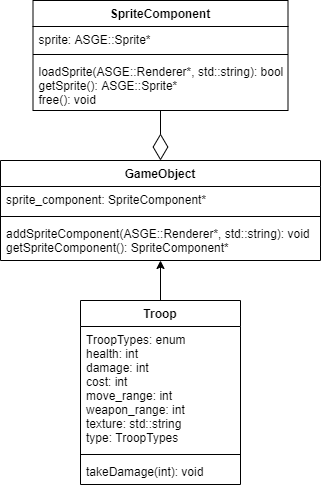

The diagram above was exported from draw.io. Its source (the exported page's mxGraphModel, read from the mxfile embedded in the PNG):
<mxGraphModel dx="1422" dy="713" grid="1" gridSize="10" guides="1" tooltips="1" connect="1" arrows="1" fold="1" page="1" pageScale="1" pageWidth="850" pageHeight="1100" math="0" shadow="0">
  <root>
    <mxCell id="0" />
    <mxCell id="1" parent="0" />
    <mxCell id="-04AG-xsQEobZhEOgDeD-118" value="" style="endArrow=diamondThin;endFill=0;endSize=24;html=1;entryX=0.5;entryY=0;entryDx=0;entryDy=0;edgeStyle=orthogonalEdgeStyle;" edge="1" parent="1" source="-04AG-xsQEobZhEOgDeD-114" target="-04AG-xsQEobZhEOgDeD-110">
      <mxGeometry width="160" relative="1" as="geometry">
        <mxPoint x="320" y="480" as="sourcePoint" />
        <mxPoint x="480" y="480" as="targetPoint" />
      </mxGeometry>
    </mxCell>
    <mxCell id="-04AG-xsQEobZhEOgDeD-119" style="edgeStyle=orthogonalEdgeStyle;rounded=0;orthogonalLoop=1;jettySize=auto;html=1;" edge="1" parent="1" source="-04AG-xsQEobZhEOgDeD-124" target="-04AG-xsQEobZhEOgDeD-110">
      <mxGeometry relative="1" as="geometry">
        <mxPoint x="415" y="460" as="sourcePoint" />
      </mxGeometry>
    </mxCell>
    <mxCell id="-04AG-xsQEobZhEOgDeD-110" value="GameObject" style="swimlane;fontStyle=1;align=center;verticalAlign=top;childLayout=stackLayout;horizontal=1;startSize=26;horizontalStack=0;resizeParent=1;resizeParentMax=0;resizeLast=0;collapsible=1;marginBottom=0;" vertex="1" parent="1">
      <mxGeometry x="255" y="290" width="320" height="100" as="geometry" />
    </mxCell>
    <mxCell id="-04AG-xsQEobZhEOgDeD-111" value="sprite_component: SpriteComponent*" style="text;strokeColor=none;fillColor=none;align=left;verticalAlign=top;spacingLeft=4;spacingRight=4;overflow=hidden;rotatable=0;points=[[0,0.5],[1,0.5]];portConstraint=eastwest;" vertex="1" parent="-04AG-xsQEobZhEOgDeD-110">
      <mxGeometry y="26" width="320" height="26" as="geometry" />
    </mxCell>
    <mxCell id="-04AG-xsQEobZhEOgDeD-112" value="" style="line;strokeWidth=1;fillColor=none;align=left;verticalAlign=middle;spacingTop=-1;spacingLeft=3;spacingRight=3;rotatable=0;labelPosition=right;points=[];portConstraint=eastwest;" vertex="1" parent="-04AG-xsQEobZhEOgDeD-110">
      <mxGeometry y="52" width="320" height="8" as="geometry" />
    </mxCell>
    <mxCell id="-04AG-xsQEobZhEOgDeD-113" value="addSpriteComponent(ASGE::Renderer*, std::string): void&#10;getSpriteComponent(): SpriteComponent*" style="text;strokeColor=none;fillColor=none;align=left;verticalAlign=top;spacingLeft=4;spacingRight=4;overflow=hidden;rotatable=0;points=[[0,0.5],[1,0.5]];portConstraint=eastwest;" vertex="1" parent="-04AG-xsQEobZhEOgDeD-110">
      <mxGeometry y="60" width="320" height="40" as="geometry" />
    </mxCell>
    <mxCell id="-04AG-xsQEobZhEOgDeD-114" value="SpriteComponent" style="swimlane;fontStyle=1;align=center;verticalAlign=top;childLayout=stackLayout;horizontal=1;startSize=26;horizontalStack=0;resizeParent=1;resizeParentMax=0;resizeLast=0;collapsible=1;marginBottom=0;" vertex="1" parent="1">
      <mxGeometry x="287.5" y="130" width="255" height="110" as="geometry" />
    </mxCell>
    <mxCell id="-04AG-xsQEobZhEOgDeD-115" value="sprite: ASGE::Sprite*" style="text;strokeColor=none;fillColor=none;align=left;verticalAlign=top;spacingLeft=4;spacingRight=4;overflow=hidden;rotatable=0;points=[[0,0.5],[1,0.5]];portConstraint=eastwest;" vertex="1" parent="-04AG-xsQEobZhEOgDeD-114">
      <mxGeometry y="26" width="255" height="24" as="geometry" />
    </mxCell>
    <mxCell id="-04AG-xsQEobZhEOgDeD-116" value="" style="line;strokeWidth=1;fillColor=none;align=left;verticalAlign=middle;spacingTop=-1;spacingLeft=3;spacingRight=3;rotatable=0;labelPosition=right;points=[];portConstraint=eastwest;" vertex="1" parent="-04AG-xsQEobZhEOgDeD-114">
      <mxGeometry y="50" width="255" height="8" as="geometry" />
    </mxCell>
    <mxCell id="-04AG-xsQEobZhEOgDeD-117" value="loadSprite(ASGE::Renderer*, std::string): bool&#10;getSprite(): ASGE::Sprite*&#10;free(): void" style="text;strokeColor=none;fillColor=none;align=left;verticalAlign=top;spacingLeft=4;spacingRight=4;overflow=hidden;rotatable=0;points=[[0,0.5],[1,0.5]];portConstraint=eastwest;" vertex="1" parent="-04AG-xsQEobZhEOgDeD-114">
      <mxGeometry y="58" width="255" height="52" as="geometry" />
    </mxCell>
    <mxCell id="-04AG-xsQEobZhEOgDeD-124" value="Troop" style="swimlane;fontStyle=1;align=center;verticalAlign=top;childLayout=stackLayout;horizontal=1;startSize=26;horizontalStack=0;resizeParent=1;resizeParentMax=0;resizeLast=0;collapsible=1;marginBottom=0;" vertex="1" parent="1">
      <mxGeometry x="335" y="430" width="160" height="184" as="geometry" />
    </mxCell>
    <mxCell id="-04AG-xsQEobZhEOgDeD-125" value="TroopTypes: enum&#10;health: int&#10;damage: int&#10;cost: int&#10;move_range: int&#10;weapon_range: int&#10;texture: std::string&#10;type: TroopTypes" style="text;strokeColor=none;fillColor=none;align=left;verticalAlign=top;spacingLeft=4;spacingRight=4;overflow=hidden;rotatable=0;points=[[0,0.5],[1,0.5]];portConstraint=eastwest;" vertex="1" parent="-04AG-xsQEobZhEOgDeD-124">
      <mxGeometry y="26" width="160" height="124" as="geometry" />
    </mxCell>
    <mxCell id="-04AG-xsQEobZhEOgDeD-126" value="" style="line;strokeWidth=1;fillColor=none;align=left;verticalAlign=middle;spacingTop=-1;spacingLeft=3;spacingRight=3;rotatable=0;labelPosition=right;points=[];portConstraint=eastwest;" vertex="1" parent="-04AG-xsQEobZhEOgDeD-124">
      <mxGeometry y="150" width="160" height="8" as="geometry" />
    </mxCell>
    <mxCell id="-04AG-xsQEobZhEOgDeD-127" value="takeDamage(int): void" style="text;strokeColor=none;fillColor=none;align=left;verticalAlign=top;spacingLeft=4;spacingRight=4;overflow=hidden;rotatable=0;points=[[0,0.5],[1,0.5]];portConstraint=eastwest;" vertex="1" parent="-04AG-xsQEobZhEOgDeD-124">
      <mxGeometry y="158" width="160" height="26" as="geometry" />
    </mxCell>
  </root>
</mxGraphModel>